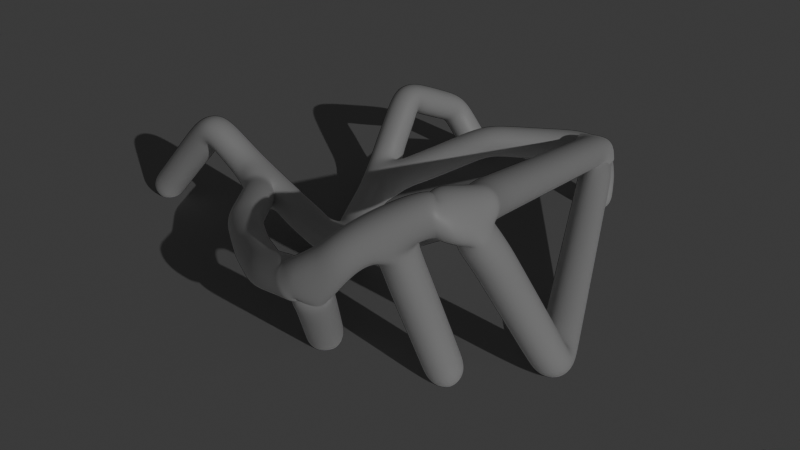 # Source: main.blend  (saved by Blender 4.4.32; exported with 4.5.12 LTS)
import bpy
from mathutils import Matrix  # noqa: F401  (used for matrix-valued properties, if any)

bpy.ops.wm.read_factory_settings(use_empty=True)
scene = bpy.context.scene
scene.name = 'Scene'

# ---- collections
col_collection = bpy.data.collections.new('Collection'); scene.collection.children.link(col_collection)

# ---- materials (node trees are filled in below, after node groups)
mat_material = bpy.data.materials.new('Material')

# ---- material node trees
mat_material.use_nodes = True; mat_material.node_tree.nodes.clear()
_N = mat_material.node_tree.nodes; _L = mat_material.node_tree.links
n0 = _N.new('ShaderNodeBsdfPrincipled'); n0.name = 'Principled BSDF'; n0.location = (875, 440)
n0.inputs[0].default_value = (0.7329, 0.7329, 0.7329, 1.0)
n1 = _N.new('ShaderNodeOutputMaterial'); n1.name = 'Material Output'; n1.location = (2669, 309)
n2 = _N.new('ShaderNodeTexWave'); n2.name = 'Wave Texture'; n2.location = (869, -18)
n2.inputs[3].default_value = 0.0
n2.inputs[4].default_value = 0.0
n3 = _N.new('ShaderNodeValToRGB'); n3.name = 'Color Ramp'; n3.location = (1120, 6)
n3.color_ramp.interpolation = 'CONSTANT'
while len(n3.color_ramp.elements) > 1: n3.color_ramp.elements.remove(n3.color_ramp.elements[-1])
n3.color_ramp.elements[0].position = 0.0; n3.color_ramp.elements[0].color = (0.0, 0.0, 0.0, 1.0)
_e = n3.color_ramp.elements.new(0.1955); _e.color = (1.0, 1.0, 1.0, 1.0)
n4 = _N.new('ShaderNodeTexCoord'); n4.name = 'Texture Coordinate.001'; n4.location = (356, -302)
n5 = _N.new('ShaderNodeMapping'); n5.name = 'Mapping'; n5.location = (635, -49)
n5.inputs[2].default_value = (0.0, 0.0, 0.7854)
n6 = _N.new('ShaderNodeShaderToRGB'); n6.name = 'Shader to RGB'; n6.location = (1156, 485)
n7 = _N.new('ShaderNodeValToRGB'); n7.name = 'Color Ramp.001'; n7.location = (1357, 536)
while len(n7.color_ramp.elements) > 1: n7.color_ramp.elements.remove(n7.color_ramp.elements[-1])
n7.color_ramp.elements[0].position = 0.0; n7.color_ramp.elements[0].color = (0.0, 0.0, 0.0, 1.0)
_e = n7.color_ramp.elements.new(0.4045); _e.color = (1.0, 1.0, 1.0, 1.0)
n8 = _N.new('ShaderNodeTexWave'); n8.name = 'Wave Texture.001'; n8.location = (868, -351)
n9 = _N.new('ShaderNodeMapping'); n9.name = 'Mapping.001'; n9.location = (636, -416)
n9.inputs[2].default_value = (0.0, 0.0, -0.7854)
n10 = _N.new('ShaderNodeMix'); n10.name = 'Mix'; n10.location = (1497, 21)
n10.data_type = 'RGBA'
n10.blend_type = 'MULTIPLY'
n10.inputs[0].default_value = 1.0
n11 = _N.new('ShaderNodeValToRGB'); n11.name = 'Color Ramp.002'; n11.location = (1160, -280)
n11.color_ramp.interpolation = 'CONSTANT'
while len(n11.color_ramp.elements) > 1: n11.color_ramp.elements.remove(n11.color_ramp.elements[-1])
n11.color_ramp.elements[0].position = 0.0; n11.color_ramp.elements[0].color = (0.0, 0.0, 0.0, 1.0)
_e = n11.color_ramp.elements.new(0.1909); _e.color = (1.0, 1.0, 1.0, 1.0)
n12 = _N.new('ShaderNodeMix'); n12.name = 'Mix.001'; n12.location = (1829, 285)
n12.data_type = 'RGBA'
n12.blend_type = 'LINEAR_LIGHT'
n12.inputs[0].default_value = 0.975
n13 = _N.new('ShaderNodeValue'); n13.name = 'Value'; n13.location = (369, -114)
n13.outputs[0].default_value = 8.04
n14 = _N.new('ShaderNodeValToRGB'); n14.name = 'Color Ramp.003'; n14.location = (2099, 428)
n14.color_ramp.interpolation = 'CONSTANT'
while len(n14.color_ramp.elements) > 1: n14.color_ramp.elements.remove(n14.color_ramp.elements[-1])
n14.color_ramp.elements[0].position = 0.0; n14.color_ramp.elements[0].color = (0.0, 0.0, 0.0, 1.0)
_e = n14.color_ramp.elements.new(0.1864); _e.color = (1.0, 1.0, 1.0, 1.0)
n15 = _N.new('ShaderNodeBsdfPrincipled'); n15.name = 'Principled BSDF.001'; n15.location = (2378, 757)
n15.inputs[0].default_value = (0.5282, 0.5282, 0.5282, 1.0)
_L.new(n5.outputs[0], n2.inputs[0])
_L.new(n0.outputs[0], n6.inputs[0])
_L.new(n6.outputs[0], n7.inputs[0])
_L.new(n4.outputs[4], n5.inputs[0])
_L.new(n9.outputs[0], n8.inputs[0])
_L.new(n4.outputs[4], n9.inputs[0])
_L.new(n2.outputs[0], n3.inputs[0])
_L.new(n3.outputs[0], n10.inputs[6])
_L.new(n11.outputs[0], n10.inputs[7])
_L.new(n8.outputs[0], n11.inputs[0])
_L.new(n13.outputs[0], n2.inputs[1])
_L.new(n13.outputs[0], n8.inputs[1])
_L.new(n12.outputs[2], n14.inputs[0])
_L.new(n7.outputs[0], n12.inputs[7])
_L.new(n10.outputs[2], n12.inputs[6])
_L.new(n15.outputs[0], n1.inputs[0])
n1.is_active_output = True

# ---- world
world_world = bpy.data.worlds.new('World'); scene.world = world_world
world_world.use_nodes = True; world_world.node_tree.nodes.clear()
_N = world_world.node_tree.nodes; _L = world_world.node_tree.links
n0 = _N.new('ShaderNodeOutputWorld'); n0.name = 'World Output'; n0.location = (300, 300)
n1 = _N.new('ShaderNodeBackground'); n1.name = 'Background'; n1.location = (10, 300)
n1.inputs[0].default_value = (0.05088, 0.05088, 0.05088, 1.0)
_L.new(n1.outputs[0], n0.inputs[0])
n0.is_active_output = True
world_world.color = (0.05088, 0.05088, 0.05088)
world_world.sun_shadow_jitter_overblur = 0.0

# ---- cameras
cam_camera = bpy.data.cameras.new('Camera')

# ---- lights
light_sun = bpy.data.lights.new('Sun', 'SUN')
light_sun.energy = 0.89

# ---- meshes
me_plane = bpy.data.meshes.new('Plane')
me_plane.from_pydata([(-1.0, -1.0, 0.0), (0.03201, 1.199, -0.3445), (1.749, 1.768, -0.2683), (-2.029, -2.296, 0.5354), (-1.823, 1.488, 1.203), (1.381, 2.494, 1.791), (3.01, -4.044, -0.3609), (0.3412, -3.447, 0.8501), (-1.605, 2.605, 1.666), (1.613, -1.349, 2.054), (-3.365, -3.647, -0.3491)], [(1, 0), (2, 1), (0, 3), (1, 4), (5, 2), (9, 5), (7, 6), (3, 7), (4, 8), (6, 9), (3, 10)], [])
_uv = me_plane.uv_layers.new(name='UVMap')
_uv.uv.foreach_set('vector', [])
me_plane.update()
me_plane_001 = bpy.data.meshes.new('Plane.001')
me_plane_001.from_pydata([(-1.0, -1.0, 0.0), (1.0, -1.0, 0.0), (-1.0, 1.0, 0.0), (1.0, 1.0, 0.0)], [], [(0, 1, 3, 2)])
_uv = me_plane_001.uv_layers.new(name='UVMap')
_uv.uv.foreach_set('vector', [0.0, 0.0, 1.0, 0.0, 1.0, 1.0, 0.0, 1.0])
me_plane_001.update()
me_plane_002 = bpy.data.meshes.new('Plane.002')
me_plane_002.from_pydata([(-1.0, -1.0, 0.0), (-2.764, 0.1887, -0.2427), (-0.6616, 4.063, -0.1665), (-2.029, -2.296, 0.5354), (-1.823, 1.488, 1.203), (5.681, 0.596, 0.815), (4.027, -3.319, 1.739), (0.3412, -3.447, 0.8501), (-1.605, 2.605, 1.666), (4.946, -1.529, 2.054), (-2.901, -2.987, 1.455), (3.68, -0.3255, -0.4501), (-2.535, -3.654, -0.4726), (-1.22, 3.115, 1.344)], [(1, 0), (2, 1), (0, 3), (1, 4), (5, 2), (9, 5), (7, 6), (3, 7), (4, 8), (6, 9), (3, 10), (6, 11), (10, 12), (0, 9), (2, 9), (8, 13)], [])
_uv = me_plane_002.uv_layers.new(name='UVMap')
_uv.uv.foreach_set('vector', [])
me_plane_002.update()
me_plane_003 = bpy.data.meshes.new('Plane.003')
me_plane_003.from_pydata([(-1.0, -1.0, 0.0), (-2.764, 0.1887, -0.2427), (-0.6616, 4.063, -0.1665), (-2.029, -2.296, 0.5354), (-3.751, 1.275, 1.203), (5.681, 0.596, 0.815), (4.027, -3.319, 1.739), (0.3412, -3.447, 0.8501), (-4.27, 2.582, 0.5915), (4.946, -1.529, 2.054), (-2.901, -2.987, 1.455), (3.68, -0.3255, -0.4501), (-3.55, -3.368, -0.4726), (-3.885, 3.092, -0.4497)], [(1, 0), (2, 1), (0, 3), (1, 4), (5, 2), (9, 5), (7, 6), (3, 7), (4, 8), (6, 9), (3, 10), (6, 11), (10, 12), (0, 9), (2, 9), (8, 13)], [])
_uv = me_plane_003.uv_layers.new(name='UVMap')
_uv.uv.foreach_set('vector', [])
me_plane_003.materials.append(mat_material)
me_plane_003.update()
me_plane_004 = bpy.data.meshes.new('Plane.004')
me_plane_004.from_pydata([(0.1299, -1.528, 0.0), (-2.764, 0.1887, -0.2427), (-0.6616, 4.063, 0.7996), (-2.029, -2.296, 0.5354), (-3.751, 1.275, 1.203), (4.341, 0.3351, -0.2685), (4.027, -3.319, 1.739), (1.099, -3.354, 0.8501), (-4.27, 2.582, 0.5915), (4.946, -1.529, 2.888), (-2.901, -2.987, 1.455), (2.025, -2.482, -0.4501), (-4.52, -3.75, -0.4079), (-3.885, 3.092, -0.4497), (4.487, -2.424, 2.703), (3.8, -1.144, -0.4687), (2.651, -3.55, 1.294), (-0.2185, -3.158, 0.6927), (-0.6616, 4.063, -0.4693), (-1.713, 2.126, 0.8373)], [(1, 0), (19, 1), (0, 3), (1, 4), (5, 2), (9, 5), (16, 6), (17, 7), (4, 8), (14, 9), (3, 10), (6, 11), (10, 12), (0, 9), (2, 9), (8, 13), (6, 14), (14, 15), (7, 16), (3, 17), (2, 18), (2, 19)], [])
_uv = me_plane_004.uv_layers.new(name='UVMap')
_uv.uv.foreach_set('vector', [])
me_plane_004.materials.append(mat_material)
me_plane_004.update()

# ---- curves / text
cu_b_ziercurve = bpy.data.curves.new('BézierCurve', 'CURVE')
cu_b_ziercurve.dimensions = '3D'
_sp = cu_b_ziercurve.splines.new('BEZIER'); _sp.bezier_points.add(3)
_sp.bezier_points.foreach_set('co', [-1.252, 0.9656, -0.4896, -1.0, 0.0, 0.7395, 1.0, 0.0, -0.5217, 0.6095, 1.186, 0.2891])
_sp.bezier_points.foreach_set('handle_left', [-0.6484, 1.334, -0.4896, -1.235, 0.667, 0.7395, 0.05933, -0.1048, -0.8444, 1.602, 1.311, 0.2891])
_sp.bezier_points.foreach_set('handle_right', [-1.855, 0.5972, -0.4896, -0.7654, -0.667, 0.7395, 1.879, 0.09793, -0.2201, -0.3826, 1.061, 0.2891])
for _p, _l, _r in zip(_sp.bezier_points, ['ALIGNED', 'ALIGNED', 'ALIGNED', 'ALIGNED'], ['ALIGNED', 'ALIGNED', 'ALIGNED', 'ALIGNED']): _p.handle_left_type = _l; _p.handle_right_type = _r
_sp.bezier_points.foreach_set('radius', [2.435, 1.0, 1.0, 1.0])
_sp.order_u = 0
_sp.order_v = 0
_sp.use_cyclic_u = True
cu_b_ziercurve.extrude = 0.04
cu_b_ziercurve.bevel_depth = 0.04
cu_b_ziercurve.fill_mode = 'FULL'

# ---- objects
ob_camera = bpy.data.objects.new('Camera', cam_camera)
ob_sun = bpy.data.objects.new('Sun', light_sun)
ob_b_ziercurve = bpy.data.objects.new('BézierCurve', cu_b_ziercurve)
ob_shape = bpy.data.objects.new('Shape', me_plane)
ob_plane_001 = bpy.data.objects.new('Plane.001', me_plane_001)
ob_shape2 = bpy.data.objects.new('Shape2', me_plane_002)
ob_shape3 = bpy.data.objects.new('Shape3', me_plane_003)
ob_shape3_001 = bpy.data.objects.new('Shape3.001', me_plane_004)

# ---- transforms, parenting, visibility, modifiers, constraints
ob_camera.location = (16.48, -7.021, 8.892)
ob_camera.rotation_euler = (1.117, -1.663e-06, 1.189)
ob_sun.location = (-4.849, -4.95, 5.197)
ob_sun.rotation_euler = (-0.8472, 0.9566, -7.104)
ob_b_ziercurve.location = (1.516, 0.09915, 0.856)
ob_b_ziercurve.scale = (1.507, 1.507, 1.507)
ob_b_ziercurve.hide_render = True
_m = ob_b_ziercurve.modifiers.new('Subdivision', 'SUBSURF')
_m.levels = 2
ob_shape.location = (0.0, 0.0, 0.0)
ob_shape.hide_render = True
_m = ob_shape.modifiers.new('Skin', 'SKIN')
_m.use_smooth_shade = True
_m.use_x_symmetry = False
_m = ob_shape.modifiers.new('Subdivision', 'SUBSURF')
_m.levels = 2
ob_plane_001.location = (-5.266, 3.06, -0.4442)
ob_plane_001.scale = (12.26, 12.26, 12.26)
ob_plane_001.visible_glossy = False
ob_plane_001.visible_transmission = False
ob_plane_001.visible_volume_scatter = False
ob_plane_001.is_shadow_catcher = True
ob_plane_001.cycles.use_motion_blur = False
ob_shape2.location = (0.0, 0.0, 0.0)
ob_shape2.hide_render = True
_m = ob_shape2.modifiers.new('Skin', 'SKIN')
_m.use_smooth_shade = True
_m.use_x_symmetry = False
_m = ob_shape2.modifiers.new('Subdivision', 'SUBSURF')
_m.levels = 2
ob_shape3.location = (0.0, 0.0, 0.0)
ob_shape3.hide_render = True
_m = ob_shape3.modifiers.new('Skin', 'SKIN')
_m.use_smooth_shade = True
_m.use_x_symmetry = False
_m = ob_shape3.modifiers.new('Subdivision', 'SUBSURF')
_m.levels = 2
_m = ob_shape3.modifiers.new('Displace', 'DISPLACE')
_m.strength = 0.12
ob_shape3_001.location = (0.0, 0.0, 0.0)
_m = ob_shape3_001.modifiers.new('Skin', 'SKIN')
_m.use_smooth_shade = True
_m.use_x_symmetry = False
_m = ob_shape3_001.modifiers.new('Subdivision', 'SUBSURF')
_m.levels = 2
_m = ob_shape3_001.modifiers.new('Displace', 'DISPLACE')
_m.strength = 0.15
_m = ob_shape3_001.modifiers.new('Subdivision.001', 'SUBSURF')

# ---- collection membership
col_collection.objects.link(ob_camera)
col_collection.objects.link(ob_sun)
col_collection.objects.link(ob_b_ziercurve)
col_collection.objects.link(ob_shape)
col_collection.objects.link(ob_plane_001)
col_collection.objects.link(ob_shape2)
col_collection.objects.link(ob_shape3)
col_collection.objects.link(ob_shape3_001)

# ---- scene / render settings (as saved in the file)
scene.camera = ob_camera
scene.frame_start = 1; scene.frame_end = 250; scene.frame_set(1)
scene.render.engine = 'CYCLES'
scene.render.film_transparent = True
scene.cycles.samples = 128
bpy.context.view_layer.update()
